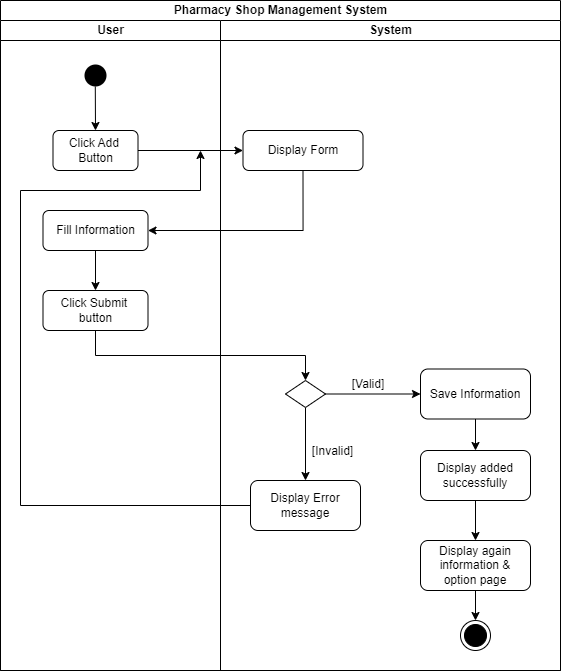

The diagram above was exported from draw.io. Its source (the exported page's mxGraphModel, read from the mxfile embedded in the PNG):
<mxGraphModel dx="1167" dy="593" grid="1" gridSize="10" guides="1" tooltips="1" connect="1" arrows="1" fold="1" page="1" pageScale="1" pageWidth="1169" pageHeight="826" background="none" math="0" shadow="0">
  <root>
    <mxCell id="0" />
    <mxCell id="1" parent="0" />
    <mxCell id="5HN4UKg1Xnu_4getq7X6-49" value="Pharmacy Shop Management System" style="swimlane;childLayout=stackLayout;resizeParent=1;resizeParentMax=0;startSize=20;html=1;" vertex="1" parent="1">
      <mxGeometry x="220" y="120" width="560" height="670" as="geometry" />
    </mxCell>
    <mxCell id="5HN4UKg1Xnu_4getq7X6-50" value="User" style="swimlane;startSize=20;html=1;" vertex="1" parent="5HN4UKg1Xnu_4getq7X6-49">
      <mxGeometry y="20" width="220" height="650" as="geometry" />
    </mxCell>
    <mxCell id="5HN4UKg1Xnu_4getq7X6-69" style="rounded=0;orthogonalLoop=1;jettySize=auto;html=1;exitX=0.493;exitY=0.867;exitDx=0;exitDy=0;entryX=0.5;entryY=0;entryDx=0;entryDy=0;exitPerimeter=0;" edge="1" parent="5HN4UKg1Xnu_4getq7X6-50" source="5" target="5HN4UKg1Xnu_4getq7X6-56">
      <mxGeometry relative="1" as="geometry" />
    </mxCell>
    <mxCell id="5" value="" style="ellipse;shape=startState;fillColor=#000000;strokeColor=none;" parent="5HN4UKg1Xnu_4getq7X6-50" vertex="1">
      <mxGeometry x="80" y="40" width="30" height="30" as="geometry" />
    </mxCell>
    <mxCell id="5HN4UKg1Xnu_4getq7X6-56" value="Click Add&amp;nbsp;&lt;br&gt;Button" style="rounded=1;whiteSpace=wrap;html=1;" vertex="1" parent="5HN4UKg1Xnu_4getq7X6-50">
      <mxGeometry x="52.5" y="110" width="85" height="40" as="geometry" />
    </mxCell>
    <mxCell id="5HN4UKg1Xnu_4getq7X6-73" value="Click Submit&amp;nbsp;&lt;br&gt;button" style="rounded=1;whiteSpace=wrap;html=1;" vertex="1" parent="5HN4UKg1Xnu_4getq7X6-50">
      <mxGeometry x="42.5" y="270" width="105" height="40" as="geometry" />
    </mxCell>
    <mxCell id="5HN4UKg1Xnu_4getq7X6-100" style="rounded=0;orthogonalLoop=1;jettySize=auto;html=1;exitX=0.5;exitY=1;exitDx=0;exitDy=0;entryX=0.5;entryY=0;entryDx=0;entryDy=0;" edge="1" parent="5HN4UKg1Xnu_4getq7X6-50" source="5HN4UKg1Xnu_4getq7X6-98" target="5HN4UKg1Xnu_4getq7X6-73">
      <mxGeometry relative="1" as="geometry" />
    </mxCell>
    <mxCell id="5HN4UKg1Xnu_4getq7X6-98" value="Fill Information" style="rounded=1;whiteSpace=wrap;html=1;" vertex="1" parent="5HN4UKg1Xnu_4getq7X6-50">
      <mxGeometry x="42.5" y="190" width="105" height="40" as="geometry" />
    </mxCell>
    <mxCell id="5HN4UKg1Xnu_4getq7X6-72" style="rounded=0;orthogonalLoop=1;jettySize=auto;html=1;exitX=1;exitY=0.5;exitDx=0;exitDy=0;entryX=0;entryY=0.5;entryDx=0;entryDy=0;" edge="1" parent="5HN4UKg1Xnu_4getq7X6-49" source="5HN4UKg1Xnu_4getq7X6-56" target="5HN4UKg1Xnu_4getq7X6-71">
      <mxGeometry relative="1" as="geometry" />
    </mxCell>
    <mxCell id="5HN4UKg1Xnu_4getq7X6-76" style="edgeStyle=orthogonalEdgeStyle;rounded=0;orthogonalLoop=1;jettySize=auto;html=1;exitX=0.5;exitY=1;exitDx=0;exitDy=0;entryX=0.5;entryY=0;entryDx=0;entryDy=0;" edge="1" parent="5HN4UKg1Xnu_4getq7X6-49" source="5HN4UKg1Xnu_4getq7X6-73" target="5HN4UKg1Xnu_4getq7X6-59">
      <mxGeometry relative="1" as="geometry" />
    </mxCell>
    <mxCell id="5HN4UKg1Xnu_4getq7X6-99" style="edgeStyle=orthogonalEdgeStyle;rounded=0;orthogonalLoop=1;jettySize=auto;html=1;exitX=0.5;exitY=1;exitDx=0;exitDy=0;entryX=1;entryY=0.5;entryDx=0;entryDy=0;" edge="1" parent="5HN4UKg1Xnu_4getq7X6-49" source="5HN4UKg1Xnu_4getq7X6-71" target="5HN4UKg1Xnu_4getq7X6-98">
      <mxGeometry relative="1" as="geometry" />
    </mxCell>
    <mxCell id="5HN4UKg1Xnu_4getq7X6-51" value="System" style="swimlane;startSize=20;html=1;" vertex="1" parent="5HN4UKg1Xnu_4getq7X6-49">
      <mxGeometry x="220" y="20" width="340" height="650" as="geometry" />
    </mxCell>
    <mxCell id="5HN4UKg1Xnu_4getq7X6-90" style="edgeStyle=orthogonalEdgeStyle;rounded=0;orthogonalLoop=1;jettySize=auto;html=1;exitX=0.5;exitY=1;exitDx=0;exitDy=0;entryX=0.5;entryY=0;entryDx=0;entryDy=0;" edge="1" parent="5HN4UKg1Xnu_4getq7X6-51" source="5HN4UKg1Xnu_4getq7X6-59" target="5HN4UKg1Xnu_4getq7X6-88">
      <mxGeometry relative="1" as="geometry" />
    </mxCell>
    <mxCell id="5HN4UKg1Xnu_4getq7X6-59" value="" style="rhombus;whiteSpace=wrap;html=1;" vertex="1" parent="5HN4UKg1Xnu_4getq7X6-51">
      <mxGeometry x="65" y="360" width="40" height="27" as="geometry" />
    </mxCell>
    <mxCell id="5HN4UKg1Xnu_4getq7X6-103" style="edgeStyle=orthogonalEdgeStyle;rounded=0;orthogonalLoop=1;jettySize=auto;html=1;exitX=0.5;exitY=1;exitDx=0;exitDy=0;" edge="1" parent="5HN4UKg1Xnu_4getq7X6-51" source="5HN4UKg1Xnu_4getq7X6-65" target="5HN4UKg1Xnu_4getq7X6-102">
      <mxGeometry relative="1" as="geometry" />
    </mxCell>
    <mxCell id="5HN4UKg1Xnu_4getq7X6-65" value="Save Information" style="rounded=1;whiteSpace=wrap;html=1;" vertex="1" parent="5HN4UKg1Xnu_4getq7X6-51">
      <mxGeometry x="200" y="348.5" width="110" height="50" as="geometry" />
    </mxCell>
    <mxCell id="5HN4UKg1Xnu_4getq7X6-66" style="rounded=0;orthogonalLoop=1;jettySize=auto;html=1;exitX=1;exitY=0.5;exitDx=0;exitDy=0;entryX=0;entryY=0.5;entryDx=0;entryDy=0;edgeStyle=orthogonalEdgeStyle;" edge="1" parent="5HN4UKg1Xnu_4getq7X6-51" source="5HN4UKg1Xnu_4getq7X6-59" target="5HN4UKg1Xnu_4getq7X6-65">
      <mxGeometry relative="1" as="geometry" />
    </mxCell>
    <mxCell id="5HN4UKg1Xnu_4getq7X6-71" value="Display Form" style="rounded=1;whiteSpace=wrap;html=1;" vertex="1" parent="5HN4UKg1Xnu_4getq7X6-51">
      <mxGeometry x="22.5" y="110" width="120" height="40" as="geometry" />
    </mxCell>
    <mxCell id="5HN4UKg1Xnu_4getq7X6-85" value="[Valid]" style="text;html=1;strokeColor=none;fillColor=none;align=center;verticalAlign=middle;whiteSpace=wrap;rounded=0;" vertex="1" parent="5HN4UKg1Xnu_4getq7X6-51">
      <mxGeometry x="110.25" y="348.5" width="76" height="30" as="geometry" />
    </mxCell>
    <mxCell id="5HN4UKg1Xnu_4getq7X6-86" value="[Invalid]" style="text;html=1;strokeColor=none;fillColor=none;align=center;verticalAlign=middle;whiteSpace=wrap;rounded=0;" vertex="1" parent="5HN4UKg1Xnu_4getq7X6-51">
      <mxGeometry x="75.75" y="416" width="73" height="30" as="geometry" />
    </mxCell>
    <mxCell id="5HN4UKg1Xnu_4getq7X6-107" style="rounded=0;orthogonalLoop=1;jettySize=auto;html=1;exitX=0;exitY=0.5;exitDx=0;exitDy=0;" edge="1" parent="5HN4UKg1Xnu_4getq7X6-51" source="5HN4UKg1Xnu_4getq7X6-88">
      <mxGeometry relative="1" as="geometry">
        <mxPoint x="-20" y="130" as="targetPoint" />
        <Array as="points">
          <mxPoint x="-200" y="485" />
          <mxPoint x="-200" y="170" />
          <mxPoint x="-20" y="170" />
        </Array>
      </mxGeometry>
    </mxCell>
    <mxCell id="5HN4UKg1Xnu_4getq7X6-88" value="Display Error&lt;br&gt;message" style="rounded=1;whiteSpace=wrap;html=1;" vertex="1" parent="5HN4UKg1Xnu_4getq7X6-51">
      <mxGeometry x="30" y="460" width="110" height="50" as="geometry" />
    </mxCell>
    <mxCell id="5HN4UKg1Xnu_4getq7X6-67" value="" style="ellipse;html=1;shape=endState;fillColor=#000000;strokeColor=#000000;" vertex="1" parent="5HN4UKg1Xnu_4getq7X6-51">
      <mxGeometry x="240" y="600" width="30" height="30" as="geometry" />
    </mxCell>
    <mxCell id="5HN4UKg1Xnu_4getq7X6-105" style="edgeStyle=orthogonalEdgeStyle;rounded=0;orthogonalLoop=1;jettySize=auto;html=1;exitX=0.5;exitY=1;exitDx=0;exitDy=0;entryX=0.5;entryY=0;entryDx=0;entryDy=0;" edge="1" parent="5HN4UKg1Xnu_4getq7X6-51" source="5HN4UKg1Xnu_4getq7X6-102" target="5HN4UKg1Xnu_4getq7X6-104">
      <mxGeometry relative="1" as="geometry" />
    </mxCell>
    <mxCell id="5HN4UKg1Xnu_4getq7X6-102" value="Display added&lt;br&gt;successfully" style="rounded=1;whiteSpace=wrap;html=1;" vertex="1" parent="5HN4UKg1Xnu_4getq7X6-51">
      <mxGeometry x="200" y="430" width="110" height="50" as="geometry" />
    </mxCell>
    <mxCell id="5HN4UKg1Xnu_4getq7X6-106" style="edgeStyle=orthogonalEdgeStyle;rounded=0;orthogonalLoop=1;jettySize=auto;html=1;exitX=0.5;exitY=1;exitDx=0;exitDy=0;entryX=0.5;entryY=0;entryDx=0;entryDy=0;" edge="1" parent="5HN4UKg1Xnu_4getq7X6-51" source="5HN4UKg1Xnu_4getq7X6-104" target="5HN4UKg1Xnu_4getq7X6-67">
      <mxGeometry relative="1" as="geometry" />
    </mxCell>
    <mxCell id="5HN4UKg1Xnu_4getq7X6-104" value="Display again&lt;br&gt;information &amp;amp;&lt;br&gt;option page" style="rounded=1;whiteSpace=wrap;html=1;" vertex="1" parent="5HN4UKg1Xnu_4getq7X6-51">
      <mxGeometry x="200" y="520" width="110" height="50" as="geometry" />
    </mxCell>
  </root>
</mxGraphModel>